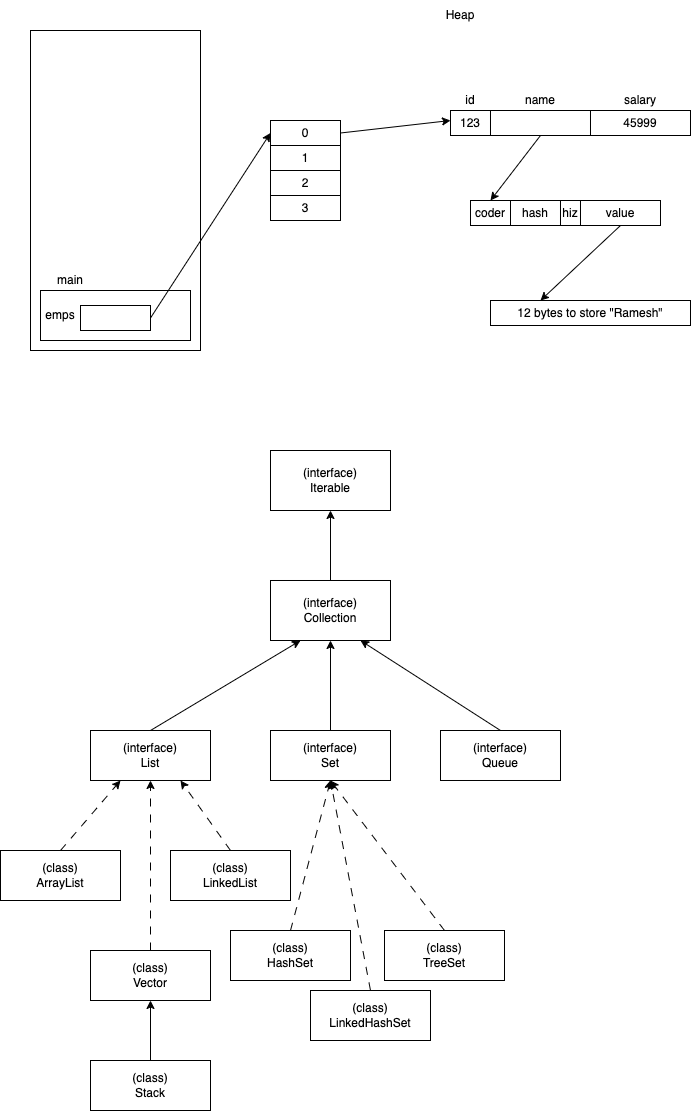

The diagram above was exported from draw.io. Its source (the exported page's mxGraphModel, read from the mxfile embedded in the PNG):
<mxGraphModel dx="827" dy="410" grid="1" gridSize="10" guides="1" tooltips="1" connect="1" arrows="1" fold="1" page="1" pageScale="1" pageWidth="827" pageHeight="1169" math="0" shadow="0">
  <root>
    <mxCell id="0" />
    <mxCell id="1" parent="0" />
    <mxCell id="2" value="" style="rounded=0;whiteSpace=wrap;html=1;" vertex="1" parent="1">
      <mxGeometry x="60" y="40" width="170" height="320" as="geometry" />
    </mxCell>
    <mxCell id="3" value="" style="rounded=0;whiteSpace=wrap;html=1;" vertex="1" parent="1">
      <mxGeometry x="70" y="300" width="150" height="50" as="geometry" />
    </mxCell>
    <mxCell id="4" value="main" style="text;html=1;strokeColor=none;fillColor=none;align=center;verticalAlign=middle;whiteSpace=wrap;rounded=0;" vertex="1" parent="1">
      <mxGeometry x="70" y="280" width="60" height="20" as="geometry" />
    </mxCell>
    <mxCell id="5" value="emps" style="text;html=1;strokeColor=none;fillColor=none;align=center;verticalAlign=middle;whiteSpace=wrap;rounded=0;" vertex="1" parent="1">
      <mxGeometry x="70" y="315" width="40" height="20" as="geometry" />
    </mxCell>
    <mxCell id="13" style="edgeStyle=none;html=1;exitX=1;exitY=0.5;exitDx=0;exitDy=0;entryX=0;entryY=0.5;entryDx=0;entryDy=0;" edge="1" parent="1" source="6" target="8">
      <mxGeometry relative="1" as="geometry" />
    </mxCell>
    <mxCell id="6" value="" style="rounded=0;whiteSpace=wrap;html=1;" vertex="1" parent="1">
      <mxGeometry x="110" y="315" width="70" height="25" as="geometry" />
    </mxCell>
    <mxCell id="7" value="Heap" style="text;html=1;strokeColor=none;fillColor=none;align=center;verticalAlign=middle;whiteSpace=wrap;rounded=0;" vertex="1" parent="1">
      <mxGeometry x="460" y="10" width="60" height="30" as="geometry" />
    </mxCell>
    <mxCell id="14" style="edgeStyle=none;html=1;exitX=1;exitY=0.5;exitDx=0;exitDy=0;" edge="1" parent="1" source="8">
      <mxGeometry relative="1" as="geometry">
        <mxPoint x="480" y="130" as="targetPoint" />
      </mxGeometry>
    </mxCell>
    <mxCell id="8" value="0" style="rounded=0;whiteSpace=wrap;html=1;" vertex="1" parent="1">
      <mxGeometry x="300" y="130" width="70" height="25" as="geometry" />
    </mxCell>
    <mxCell id="10" value="1" style="rounded=0;whiteSpace=wrap;html=1;" vertex="1" parent="1">
      <mxGeometry x="300" y="155" width="70" height="25" as="geometry" />
    </mxCell>
    <mxCell id="11" value="2" style="rounded=0;whiteSpace=wrap;html=1;" vertex="1" parent="1">
      <mxGeometry x="300" y="180" width="70" height="25" as="geometry" />
    </mxCell>
    <mxCell id="12" value="3" style="rounded=0;whiteSpace=wrap;html=1;" vertex="1" parent="1">
      <mxGeometry x="300" y="205" width="70" height="25" as="geometry" />
    </mxCell>
    <mxCell id="15" value="123" style="rounded=0;whiteSpace=wrap;html=1;" vertex="1" parent="1">
      <mxGeometry x="480" y="120" width="40" height="25" as="geometry" />
    </mxCell>
    <mxCell id="25" style="edgeStyle=none;html=1;exitX=0.5;exitY=1;exitDx=0;exitDy=0;entryX=0.5;entryY=0;entryDx=0;entryDy=0;" edge="1" parent="1" source="16" target="21">
      <mxGeometry relative="1" as="geometry" />
    </mxCell>
    <mxCell id="16" value="" style="rounded=0;whiteSpace=wrap;html=1;" vertex="1" parent="1">
      <mxGeometry x="520" y="120" width="100" height="25" as="geometry" />
    </mxCell>
    <mxCell id="17" value="45999" style="rounded=0;whiteSpace=wrap;html=1;" vertex="1" parent="1">
      <mxGeometry x="620" y="120" width="100" height="25" as="geometry" />
    </mxCell>
    <mxCell id="18" value="id" style="text;html=1;strokeColor=none;fillColor=none;align=center;verticalAlign=middle;whiteSpace=wrap;rounded=0;" vertex="1" parent="1">
      <mxGeometry x="480" y="100" width="40" height="20" as="geometry" />
    </mxCell>
    <mxCell id="19" value="name" style="text;html=1;strokeColor=none;fillColor=none;align=center;verticalAlign=middle;whiteSpace=wrap;rounded=0;" vertex="1" parent="1">
      <mxGeometry x="520" y="100" width="100" height="20" as="geometry" />
    </mxCell>
    <mxCell id="20" value="salary" style="text;html=1;strokeColor=none;fillColor=none;align=center;verticalAlign=middle;whiteSpace=wrap;rounded=0;" vertex="1" parent="1">
      <mxGeometry x="620" y="100" width="100" height="20" as="geometry" />
    </mxCell>
    <mxCell id="21" value="coder" style="rounded=0;whiteSpace=wrap;html=1;" vertex="1" parent="1">
      <mxGeometry x="500" y="210" width="40" height="25" as="geometry" />
    </mxCell>
    <mxCell id="22" value="hash" style="rounded=0;whiteSpace=wrap;html=1;" vertex="1" parent="1">
      <mxGeometry x="540" y="210" width="50" height="25" as="geometry" />
    </mxCell>
    <mxCell id="23" value="hiz" style="rounded=0;whiteSpace=wrap;html=1;" vertex="1" parent="1">
      <mxGeometry x="590" y="210" width="20" height="25" as="geometry" />
    </mxCell>
    <mxCell id="27" style="edgeStyle=none;html=1;exitX=0.5;exitY=1;exitDx=0;exitDy=0;entryX=0.25;entryY=0;entryDx=0;entryDy=0;" edge="1" parent="1" source="24" target="26">
      <mxGeometry relative="1" as="geometry" />
    </mxCell>
    <mxCell id="24" value="value" style="rounded=0;whiteSpace=wrap;html=1;" vertex="1" parent="1">
      <mxGeometry x="610" y="210" width="80" height="25" as="geometry" />
    </mxCell>
    <mxCell id="26" value="12 bytes to store &quot;Ramesh&quot;" style="rounded=0;whiteSpace=wrap;html=1;" vertex="1" parent="1">
      <mxGeometry x="520" y="310" width="200" height="25" as="geometry" />
    </mxCell>
    <mxCell id="28" value="(interface)&lt;br&gt;Iterable" style="rounded=0;whiteSpace=wrap;html=1;" vertex="1" parent="1">
      <mxGeometry x="300" y="460" width="120" height="60" as="geometry" />
    </mxCell>
    <mxCell id="30" style="edgeStyle=none;html=1;exitX=0.5;exitY=0;exitDx=0;exitDy=0;entryX=0.5;entryY=1;entryDx=0;entryDy=0;" edge="1" parent="1" source="29" target="28">
      <mxGeometry relative="1" as="geometry" />
    </mxCell>
    <mxCell id="29" value="(interface)&lt;br&gt;Collection" style="rounded=0;whiteSpace=wrap;html=1;" vertex="1" parent="1">
      <mxGeometry x="300" y="590" width="120" height="60" as="geometry" />
    </mxCell>
    <mxCell id="32" style="edgeStyle=none;html=1;exitX=0.5;exitY=0;exitDx=0;exitDy=0;entryX=0.25;entryY=1;entryDx=0;entryDy=0;" edge="1" parent="1" source="31" target="29">
      <mxGeometry relative="1" as="geometry" />
    </mxCell>
    <mxCell id="31" value="(interface)&lt;br&gt;List" style="rounded=0;whiteSpace=wrap;html=1;" vertex="1" parent="1">
      <mxGeometry x="120" y="740" width="120" height="50" as="geometry" />
    </mxCell>
    <mxCell id="34" style="edgeStyle=none;html=1;exitX=0.5;exitY=0;exitDx=0;exitDy=0;entryX=0.5;entryY=1;entryDx=0;entryDy=0;" edge="1" parent="1" source="33" target="29">
      <mxGeometry relative="1" as="geometry" />
    </mxCell>
    <mxCell id="33" value="(interface)&lt;br&gt;Set" style="rounded=0;whiteSpace=wrap;html=1;" vertex="1" parent="1">
      <mxGeometry x="300" y="740" width="120" height="50" as="geometry" />
    </mxCell>
    <mxCell id="36" style="edgeStyle=none;html=1;exitX=0.5;exitY=0;exitDx=0;exitDy=0;entryX=0.75;entryY=1;entryDx=0;entryDy=0;" edge="1" parent="1" source="35" target="29">
      <mxGeometry relative="1" as="geometry" />
    </mxCell>
    <mxCell id="35" value="(interface)&lt;br&gt;Queue" style="rounded=0;whiteSpace=wrap;html=1;" vertex="1" parent="1">
      <mxGeometry x="470" y="740" width="120" height="50" as="geometry" />
    </mxCell>
    <mxCell id="38" style="edgeStyle=none;html=1;exitX=0.5;exitY=0;exitDx=0;exitDy=0;entryX=0.25;entryY=1;entryDx=0;entryDy=0;dashed=1;dashPattern=8 8;" edge="1" parent="1" source="37" target="31">
      <mxGeometry relative="1" as="geometry" />
    </mxCell>
    <mxCell id="37" value="(class)&lt;br&gt;ArrayList" style="rounded=0;whiteSpace=wrap;html=1;" vertex="1" parent="1">
      <mxGeometry x="30" y="860" width="120" height="50" as="geometry" />
    </mxCell>
    <mxCell id="40" style="edgeStyle=none;html=1;exitX=0.5;exitY=0;exitDx=0;exitDy=0;entryX=0.75;entryY=1;entryDx=0;entryDy=0;dashed=1;dashPattern=8 8;" edge="1" parent="1" source="39" target="31">
      <mxGeometry relative="1" as="geometry" />
    </mxCell>
    <mxCell id="39" value="(class)&lt;br&gt;LinkedList" style="rounded=0;whiteSpace=wrap;html=1;" vertex="1" parent="1">
      <mxGeometry x="200" y="860" width="120" height="50" as="geometry" />
    </mxCell>
    <mxCell id="42" style="edgeStyle=none;html=1;exitX=0.5;exitY=0;exitDx=0;exitDy=0;entryX=0.5;entryY=1;entryDx=0;entryDy=0;dashed=1;dashPattern=8 8;" edge="1" parent="1" source="41" target="31">
      <mxGeometry relative="1" as="geometry" />
    </mxCell>
    <mxCell id="41" value="(class)&lt;br&gt;Vector" style="rounded=0;whiteSpace=wrap;html=1;" vertex="1" parent="1">
      <mxGeometry x="120" y="960" width="120" height="50" as="geometry" />
    </mxCell>
    <mxCell id="44" style="edgeStyle=none;html=1;exitX=0.5;exitY=0;exitDx=0;exitDy=0;entryX=0.5;entryY=1;entryDx=0;entryDy=0;" edge="1" parent="1" source="43" target="41">
      <mxGeometry relative="1" as="geometry" />
    </mxCell>
    <mxCell id="43" value="(class)&lt;br&gt;Stack" style="rounded=0;whiteSpace=wrap;html=1;" vertex="1" parent="1">
      <mxGeometry x="120" y="1070" width="120" height="50" as="geometry" />
    </mxCell>
    <mxCell id="46" style="edgeStyle=none;html=1;exitX=0.5;exitY=0;exitDx=0;exitDy=0;entryX=0.5;entryY=1;entryDx=0;entryDy=0;dashed=1;dashPattern=8 8;" edge="1" parent="1" source="45" target="33">
      <mxGeometry relative="1" as="geometry" />
    </mxCell>
    <mxCell id="45" value="(class)&lt;br&gt;HashSet" style="rounded=0;whiteSpace=wrap;html=1;" vertex="1" parent="1">
      <mxGeometry x="260" y="940" width="120" height="50" as="geometry" />
    </mxCell>
    <mxCell id="48" style="edgeStyle=none;html=1;exitX=0.5;exitY=0;exitDx=0;exitDy=0;entryX=0.5;entryY=1;entryDx=0;entryDy=0;dashed=1;dashPattern=8 8;" edge="1" parent="1" source="47" target="33">
      <mxGeometry relative="1" as="geometry" />
    </mxCell>
    <mxCell id="47" value="(class)&lt;br&gt;LinkedHashSet" style="rounded=0;whiteSpace=wrap;html=1;" vertex="1" parent="1">
      <mxGeometry x="340" y="1000" width="120" height="50" as="geometry" />
    </mxCell>
    <mxCell id="50" style="edgeStyle=none;html=1;exitX=0.5;exitY=0;exitDx=0;exitDy=0;entryX=0.5;entryY=1;entryDx=0;entryDy=0;dashed=1;dashPattern=8 8;" edge="1" parent="1" source="49" target="33">
      <mxGeometry relative="1" as="geometry" />
    </mxCell>
    <mxCell id="49" value="(class)&lt;br&gt;TreeSet" style="rounded=0;whiteSpace=wrap;html=1;" vertex="1" parent="1">
      <mxGeometry x="414" y="940" width="120" height="50" as="geometry" />
    </mxCell>
  </root>
</mxGraphModel>